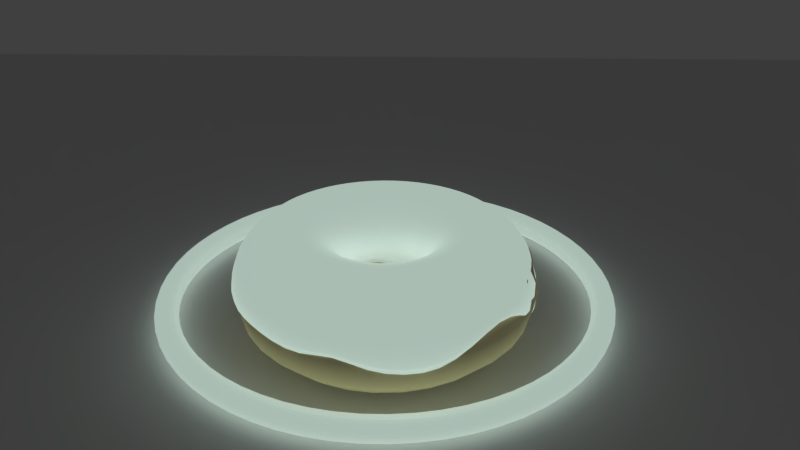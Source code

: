 # Source: donut1.glow.blend  (saved by Blender 2.78.0; exported with 4.5.12 LTS)
import bpy
from mathutils import Matrix  # noqa: F401  (used for matrix-valued properties, if any)

bpy.ops.wm.read_factory_settings(use_empty=True)
scene = bpy.context.scene
scene.name = 'Scene'

# ---- collections
col_collection_1 = bpy.data.collections.new('Collection 1'); scene.collection.children.link(col_collection_1)

# ---- materials (node trees are filled in below, after node groups)
mat_material_001 = bpy.data.materials.new('Material.001')
mat_material_001.alpha_threshold = 0.0
mat_material_001.roughness = 0.5
mat_material_002 = bpy.data.materials.new('Material.002')
mat_material_002.alpha_threshold = 0.0
mat_material_002.roughness = 0.5

# ---- material node trees
mat_material_001.use_nodes = True; mat_material_001.node_tree.nodes.clear()
_N = mat_material_001.node_tree.nodes; _L = mat_material_001.node_tree.links
n0 = _N.new('ShaderNodeBsdfDiffuse'); n0.name = 'Diffuse BSDF'; n0.location = (10, 300)
n0.inputs[0].default_value = (0.9902, 0.4851, 1.0, 1.0)
n1 = _N.new('ShaderNodeBsdfAnisotropic'); n1.name = 'Glossy BSDF'; n1.location = (12, 142)
n1.distribution = 'GGX'
n1.inputs[0].default_value = (0.8, 0.7761, 0.7761, 1.0)
n1.inputs[1].default_value = 0.551
n2 = _N.new('ShaderNodeEmission'); n2.name = 'Emission'; n2.location = (235, 455)
n2.inputs[0].default_value = (0.619, 0.8, 0.7069, 1.0)
n2.inputs[1].default_value = 4.4
n3 = _N.new('ShaderNodeOutputMaterial'); n3.name = 'Material Output'; n3.location = (515, 217)
n4 = _N.new('ShaderNodeMixShader'); n4.name = 'Mix Shader'; n4.location = (308, 284)
n4.inputs[0].default_value = 0.8641
_L.new(n1.outputs[0], n4.inputs[2])
_L.new(n4.outputs[0], n3.inputs[0])
_L.new(n2.outputs[0], n4.inputs[1])
n3.is_active_output = True
mat_material_002.use_nodes = True; mat_material_002.node_tree.nodes.clear()
_N = mat_material_002.node_tree.nodes; _L = mat_material_002.node_tree.links
n0 = _N.new('ShaderNodeOutputMaterial'); n0.name = 'Material Output'; n0.location = (300, 300)
n1 = _N.new('ShaderNodeBsdfDiffuse'); n1.name = 'Diffuse BSDF'; n1.location = (10, 300)
n1.inputs[0].default_value = (1.0, 0.8577, 0.5048, 1.0)
n1.inputs[1].default_value = 0.1506
_L.new(n1.outputs[0], n0.inputs[0])
n0.is_active_output = True

# ---- world
world_world = bpy.data.worlds.new('World'); scene.world = world_world
world_world.color = (0.05088, 0.05088, 0.05088)
world_world.use_sun_shadow = False
world_world.sun_shadow_jitter_overblur = 0.0
world_world.cycles.sampling_method = 'MANUAL'

# ---- cameras
cam_camera = bpy.data.cameras.new('Camera')
cam_camera.clip_end = 100.0
cam_camera.lens = 35.0
cam_camera.sensor_width = 32.0
cam_camera.sensor_height = 18.0
cam_camera.ortho_scale = 7.314
cam_camera.dof.focus_distance = 0.0

# ---- lights
light_lamp = bpy.data.lights.new('Lamp', 'POINT')
light_lamp.transmission_factor = 0.0
light_lamp.cutoff_distance = 30.0
light_lamp.energy = 100.0
light_lamp.shadow_buffer_clip_start = 1.001
light_lamp.shadow_soft_size = 0.1
light_lamp.shadow_maximum_resolution = 0.006
light_lamp.use_absolute_resolution = True

# ---- meshes
me_torus_003 = bpy.data.meshes.new('Torus.003')
me_torus_003.from_pydata([(2.133, 0.4186, 0.3306), (2.121, 0.4186, 0.3756), (2.088, 0.4186, 0.4085), (2.043, 0.4186, 0.4206), (1.998, 0.4186, 0.4085), (1.965, 0.4186, 0.3756), (1.953, 0.4186, 0.3306), (1.965, 0.4186, 0.2856), (1.998, 0.4186, 0.2527), (2.043, 0.4186, 0.2406), (2.088, 0.4186, 0.2527), (2.121, 0.4186, 0.2856), (2.077, 0.9508, 0.3306), (2.065, 0.9483, 0.3756), (2.033, 0.9415, 0.4085), (1.989, 0.9321, 0.4206), (1.945, 0.9228, 0.4085), (1.913, 0.9159, 0.3756), (1.901, 0.9134, 0.3306), (1.913, 0.9159, 0.2856), (1.945, 0.9228, 0.2527), (1.989, 0.9321, 0.2406), (2.033, 0.9415, 0.2527), (2.065, 0.9483, 0.2856), (1.912, 1.46, 0.3306), (1.901, 1.455, 0.3756), (1.87, 1.442, 0.4085), (1.829, 1.423, 0.4206), (1.788, 1.405, 0.4085), (1.758, 1.392, 0.3756), (1.747, 1.387, 0.3306), (1.758, 1.392, 0.2856), (1.788, 1.405, 0.2527), (1.829, 1.423, 0.2406), (1.87, 1.442, 0.2527), (1.901, 1.455, 0.2856), (1.644, 1.923, 0.3306), (1.634, 1.916, 0.3756), (1.608, 1.897, 0.4085), (1.571, 1.87, 0.4206), (1.535, 1.844, 0.4085), (1.508, 1.825, 0.3756), (1.498, 1.818, 0.3306), (1.508, 1.825, 0.2856), (1.535, 1.844, 0.2527), (1.571, 1.87, 0.2406), (1.608, 1.897, 0.2527), (1.634, 1.916, 0.2856), (1.286, 2.321, 0.3306), (1.278, 2.312, 0.3756), (1.256, 2.288, 0.4085), (1.226, 2.254, 0.4206), (1.196, 2.221, 0.4085), (1.173, 2.196, 0.3756), (1.165, 2.187, 0.3306), (1.173, 2.196, 0.2856), (1.196, 2.221, 0.2527), (1.226, 2.254, 0.2406), (1.256, 2.288, 0.2527), (1.278, 2.312, 0.2856), (0.8529, 2.636, 0.3306), (0.8468, 2.625, 0.3756), (0.8304, 2.597, 0.4085), (0.8079, 2.558, 0.4206), (0.7854, 2.519, 0.4085), (0.7689, 2.49, 0.3756), (0.7629, 2.48, 0.3306), (0.7689, 2.49, 0.2856), (0.7854, 2.519, 0.2527), (0.8079, 2.558, 0.2406), (0.8304, 2.597, 0.2527), (0.8468, 2.625, 0.2856), (0.3639, 2.853, 0.3306), (0.3602, 2.842, 0.3756), (0.35, 2.81, 0.4085), (0.3361, 2.768, 0.4206), (0.3222, 2.725, 0.4085), (0.312, 2.694, 0.3756), (0.3083, 2.682, 0.3306), (0.312, 2.694, 0.2856), (0.3222, 2.725, 0.2527), (0.3361, 2.768, 0.2406), (0.35, 2.81, 0.2527), (0.3602, 2.842, 0.2856), (-0.1595, 2.965, 0.3306), (-0.1608, 2.953, 0.3756), (-0.1643, 2.92, 0.4085), (-0.169, 2.875, 0.4206), (-0.1737, 2.83, 0.4085), (-0.1771, 2.798, 0.3756), (-0.1784, 2.786, 0.3306), (-0.1771, 2.798, 0.2856), (-0.1737, 2.83, 0.2527), (-0.169, 2.875, 0.2406), (-0.1643, 2.92, 0.2527), (-0.1608, 2.953, 0.2856), (-0.6947, 2.965, 0.3306), (-0.6935, 2.953, 0.3756), (-0.69, 2.92, 0.4085), (-0.6853, 2.875, 0.4206), (-0.6806, 2.83, 0.4085), (-0.6772, 2.798, 0.3756), (-0.6759, 2.786, 0.3306), (-0.6772, 2.798, 0.2856), (-0.6806, 2.83, 0.2527), (-0.6853, 2.875, 0.2406), (-0.69, 2.92, 0.2527), (-0.6935, 2.953, 0.2856), (-1.218, 2.853, 0.3306), (-1.214, 2.842, 0.3756), (-1.204, 2.81, 0.4085), (-1.19, 2.768, 0.4206), (-1.177, 2.725, 0.4085), (-1.166, 2.694, 0.3756), (-1.163, 2.682, 0.3306), (-1.166, 2.694, 0.2856), (-1.177, 2.725, 0.2527), (-1.19, 2.768, 0.2406), (-1.204, 2.81, 0.2527), (-1.214, 2.842, 0.2856), (-1.707, 2.636, 0.3306), (-1.701, 2.625, 0.3756), (-1.685, 2.597, 0.4085), (-1.662, 2.558, 0.4206), (-1.64, 2.519, 0.4085), (-1.623, 2.49, 0.3756), (-1.617, 2.48, 0.3306), (-1.623, 2.49, 0.2856), (-1.64, 2.519, 0.2527), (-1.662, 2.558, 0.2406), (-1.685, 2.597, 0.2527), (-1.701, 2.625, 0.2856), (-2.14, 2.321, 0.3306), (-2.132, 2.312, 0.3756), (-2.11, 2.288, 0.4085), (-2.08, 2.254, 0.4206), (-2.05, 2.221, 0.4085), (-2.028, 2.196, 0.3756), (-2.02, 2.187, 0.3306), (-2.028, 2.196, 0.2856), (-2.05, 2.221, 0.2527), (-2.08, 2.254, 0.2406), (-2.11, 2.288, 0.2527), (-2.132, 2.312, 0.2856), (-2.498, 1.923, 0.3306), (-2.488, 1.916, 0.3756), (-2.462, 1.897, 0.4085), (-2.425, 1.87, 0.4206), (-2.389, 1.844, 0.4085), (-2.362, 1.825, 0.3756), (-2.353, 1.818, 0.3306), (-2.362, 1.825, 0.2856), (-2.389, 1.844, 0.2527), (-2.425, 1.87, 0.2406), (-2.462, 1.897, 0.2527), (-2.488, 1.916, 0.2856), (-2.766, 1.46, 0.3306), (-2.755, 1.455, 0.3756), (-2.725, 1.442, 0.4085), (-2.684, 1.423, 0.4206), (-2.642, 1.405, 0.4085), (-2.612, 1.392, 0.3756), (-2.601, 1.387, 0.3306), (-2.612, 1.392, 0.2856), (-2.642, 1.405, 0.2527), (-2.684, 1.423, 0.2406), (-2.725, 1.442, 0.2527), (-2.755, 1.455, 0.2856), (-2.931, 0.9508, 0.3306), (-2.919, 0.9483, 0.3756), (-2.887, 0.9415, 0.4085), (-2.843, 0.9321, 0.4206), (-2.799, 0.9228, 0.4085), (-2.767, 0.9159, 0.3756), (-2.755, 0.9134, 0.3306), (-2.767, 0.9159, 0.2856), (-2.799, 0.9228, 0.2527), (-2.843, 0.9321, 0.2406), (-2.887, 0.9415, 0.2527), (-2.919, 0.9483, 0.2856), (-2.987, 0.4186, 0.3306), (-2.975, 0.4186, 0.3756), (-2.942, 0.4186, 0.4085), (-2.897, 0.4186, 0.4206), (-2.852, 0.4186, 0.4085), (-2.819, 0.4186, 0.3756), (-2.807, 0.4186, 0.3306), (-2.819, 0.4186, 0.2856), (-2.852, 0.4186, 0.2527), (-2.897, 0.4186, 0.2406), (-2.942, 0.4186, 0.2527), (-2.975, 0.4186, 0.2856), (-2.931, -0.1137, 0.3306), (-2.919, -0.1112, 0.3756), (-2.887, -0.1043, 0.4085), (-2.843, -0.09497, 0.4206), (-2.799, -0.08561, 0.4085), (-2.767, -0.07876, 0.3756), (-2.755, -0.07625, 0.3306), (-2.767, -0.07876, 0.2856), (-2.799, -0.08561, 0.2527), (-2.843, -0.09497, 0.2406), (-2.887, -0.1043, 0.2527), (-2.919, -0.1112, 0.2856), (-2.766, -0.6227, 0.3306), (-2.755, -0.6178, 0.3756), (-2.725, -0.6044, 0.4085), (-2.684, -0.5861, 0.4206), (-2.642, -0.5678, 0.4085), (-2.612, -0.5544, 0.3756), (-2.601, -0.5495, 0.3306), (-2.612, -0.5544, 0.2856), (-2.642, -0.5678, 0.2527), (-2.684, -0.5861, 0.2406), (-2.725, -0.6044, 0.2527), (-2.755, -0.6178, 0.2856), (-2.498, -1.086, 0.3306), (-2.488, -1.079, 0.3756), (-2.462, -1.06, 0.4085), (-2.425, -1.033, 0.4206), (-2.389, -1.007, 0.4085), (-2.362, -0.9874, 0.3756), (-2.353, -0.9804, 0.3306), (-2.362, -0.9874, 0.2856), (-2.389, -1.007, 0.2527), (-2.425, -1.033, 0.2406), (-2.462, -1.06, 0.2527), (-2.488, -1.079, 0.2856), (-2.14, -1.484, 0.3306), (-2.132, -1.475, 0.3756), (-2.11, -1.45, 0.4085), (-2.08, -1.417, 0.4206), (-2.05, -1.384, 0.4085), (-2.028, -1.359, 0.3756), (-2.02, -1.35, 0.3306), (-2.028, -1.359, 0.2856), (-2.05, -1.384, 0.2527), (-2.08, -1.417, 0.2406), (-2.11, -1.45, 0.2527), (-2.132, -1.475, 0.2856), (-1.707, -1.798, 0.3306), (-1.701, -1.788, 0.3756), (-1.685, -1.759, 0.4085), (-1.662, -1.721, 0.4206), (-1.64, -1.682, 0.4085), (-1.623, -1.653, 0.3756), (-1.617, -1.643, 0.3306), (-1.623, -1.653, 0.2856), (-1.64, -1.682, 0.2527), (-1.662, -1.721, 0.2406), (-1.685, -1.759, 0.2527), (-1.701, -1.788, 0.2856), (-1.218, -2.016, 0.3306), (-1.214, -2.005, 0.3756), (-1.204, -1.973, 0.4085), (-1.19, -1.931, 0.4206), (-1.177, -1.888, 0.4085), (-1.166, -1.856, 0.3756), (-1.163, -1.845, 0.3306), (-1.166, -1.856, 0.2856), (-1.177, -1.888, 0.2527), (-1.19, -1.931, 0.2406), (-1.204, -1.973, 0.2527), (-1.214, -2.005, 0.2856), (-0.6947, -2.127, 0.3306), (-0.6935, -2.115, 0.3756), (-0.69, -2.083, 0.4085), (-0.6853, -2.038, 0.4206), (-0.6806, -1.993, 0.4085), (-0.6772, -1.96, 0.3756), (-0.6759, -1.948, 0.3306), (-0.6772, -1.96, 0.2856), (-0.6806, -1.993, 0.2527), (-0.6853, -2.038, 0.2406), (-0.69, -2.083, 0.2527), (-0.6935, -2.115, 0.2856), (-0.1595, -2.127, 0.3306), (-0.1608, -2.115, 0.3756), (-0.1643, -2.083, 0.4085), (-0.169, -2.038, 0.4206), (-0.1737, -1.993, 0.4085), (-0.1771, -1.96, 0.3756), (-0.1784, -1.948, 0.3306), (-0.1771, -1.96, 0.2856), (-0.1737, -1.993, 0.2527), (-0.169, -2.038, 0.2406), (-0.1643, -2.083, 0.2527), (-0.1608, -2.115, 0.2856), (0.3639, -2.016, 0.3306), (0.3602, -2.005, 0.3756), (0.35, -1.973, 0.4085), (0.3361, -1.931, 0.4206), (0.3222, -1.888, 0.4085), (0.312, -1.856, 0.3756), (0.3083, -1.845, 0.3306), (0.312, -1.856, 0.2856), (0.3222, -1.888, 0.2527), (0.3361, -1.931, 0.2406), (0.35, -1.973, 0.2527), (0.3602, -2.005, 0.2856), (0.8529, -1.798, 0.3306), (0.8468, -1.788, 0.3756), (0.8304, -1.759, 0.4085), (0.8079, -1.721, 0.4206), (0.7854, -1.682, 0.4085), (0.7689, -1.653, 0.3756), (0.7629, -1.643, 0.3306), (0.7689, -1.653, 0.2856), (0.7854, -1.682, 0.2527), (0.8079, -1.721, 0.2406), (0.8304, -1.759, 0.2527), (0.8468, -1.788, 0.2856), (1.286, -1.484, 0.3306), (1.278, -1.475, 0.3756), (1.256, -1.45, 0.4085), (1.226, -1.417, 0.4206), (1.196, -1.384, 0.4085), (1.173, -1.359, 0.3756), (1.165, -1.35, 0.3306), (1.173, -1.359, 0.2856), (1.196, -1.384, 0.2527), (1.226, -1.417, 0.2406), (1.256, -1.45, 0.2527), (1.278, -1.475, 0.2856), (1.644, -1.086, 0.3306), (1.634, -1.079, 0.3756), (1.608, -1.06, 0.4085), (1.571, -1.033, 0.4206), (1.535, -1.007, 0.4085), (1.508, -0.9874, 0.3756), (1.498, -0.9804, 0.3306), (1.508, -0.9874, 0.2856), (1.535, -1.007, 0.2527), (1.571, -1.033, 0.2406), (1.608, -1.06, 0.2527), (1.634, -1.079, 0.2856), (1.912, -0.6227, 0.3306), (1.901, -0.6178, 0.3756), (1.87, -0.6044, 0.4085), (1.829, -0.5861, 0.4206), (1.788, -0.5678, 0.4085), (1.758, -0.5544, 0.3756), (1.747, -0.5495, 0.3306), (1.758, -0.5544, 0.2856), (1.788, -0.5678, 0.2527), (1.829, -0.5861, 0.2406), (1.87, -0.6044, 0.2527), (1.901, -0.6178, 0.2856), (2.077, -0.1137, 0.3306), (2.065, -0.1112, 0.3756), (2.033, -0.1043, 0.4085), (1.989, -0.09497, 0.4206), (1.945, -0.08561, 0.4085), (1.913, -0.07876, 0.3756), (1.901, -0.07625, 0.3306), (1.913, -0.07876, 0.2856), (1.945, -0.08561, 0.2527), (1.989, -0.09497, 0.2406), (2.033, -0.1043, 0.2527), (2.065, -0.1112, 0.2856), (1.619, -0.01502, 1.078), (1.558, -0.02214, 1.175), (1.338, -0.02214, 1.394), (1.038, -0.02214, 1.475), (0.7384, -0.02214, 1.394), (0.5187, -0.02214, 1.175), (0.4334, -0.01502, 0.7534), (1.584, 0.3136, 0.9637), (1.525, 0.2938, 1.175), (1.31, 0.2481, 1.394), (1.017, 0.1858, 1.475), (0.7231, 0.1234, 1.394), (0.5082, 0.07773, 1.175), (0.4248, 0.06713, 0.7534), (1.482, 0.6278, 0.7242), (1.427, 0.5959, 1.175), (1.226, 0.5066, 1.394), (0.9519, 0.3846, 1.475), (0.6778, 0.2626, 1.394), (0.4772, 0.1732, 1.175), (0.3993, 0.1457, 0.7534), (1.317, 0.9139, 0.7242), (1.268, 0.8711, 1.175), (1.09, 0.742, 1.394), (0.8474, 0.5656, 1.475), (0.6047, 0.3893, 1.394), (0.427, 0.2602, 1.175), (0.358, 0.2172, 0.7131), (1.096, 1.159, 0.6839), (1.055, 1.107, 1.175), (0.9082, 0.9439, 1.394), (0.7075, 0.721, 1.475), (0.5067, 0.4981, 1.394), (0.3598, 0.3349, 1.175), (0.3027, 0.2786, 0.7131), (0.8285, 1.354, 0.8536), (0.7982, 1.294, 1.175), (0.6884, 1.104, 1.394), (0.5384, 0.8439, 1.475), (0.3884, 0.5841, 1.394), (0.2785, 0.3939, 1.175), (0.2359, 0.3271, 0.7131), (0.5267, 1.488, 0.7382), (0.5079, 1.423, 1.175), (0.4401, 1.214, 1.394), (0.3474, 0.9289, 1.475), (0.2547, 0.6436, 1.394), (0.1868, 0.4347, 1.175), (0.1604, 0.3607, 0.8285), (0.2035, 1.557, 0.7785), (0.1972, 1.489, 1.175), (0.1742, 1.271, 1.394), (0.1429, 0.9724, 1.475), (0.1115, 0.674, 1.394), (0.08857, 0.4556, 1.175), (0.07965, 0.3779, 0.8688), (-0.1268, 1.557, 0.8464), (-0.1205, 1.489, 1.175), (-0.09753, 1.271, 1.394), (-0.06617, 0.9724, 1.475), (-0.03481, 0.674, 1.394), (-0.01186, 0.4556, 1.175), (-0.002943, 0.3779, 0.8285), (-0.45, 1.507, 0.8193), (-0.4312, 1.423, 1.175), (-0.3634, 1.214, 1.394), (-0.2707, 0.9289, 1.475), (-0.178, 0.6436, 1.394), (-0.1101, 0.4347, 1.175), (-0.08373, 0.3607, 0.781), (-0.7518, 1.373, 0.8193), (-0.7215, 1.294, 1.175), (-0.6116, 1.104, 1.394), (-0.4616, 0.8439, 1.475), (-0.3116, 0.5841, 1.394), (-0.2018, 0.3939, 1.175), (-0.1592, 0.3271, 0.781), (-1.019, 1.179, 0.8193), (-0.9785, 1.107, 1.175), (-0.8315, 0.9439, 1.394), (-0.6308, 0.721, 1.475), (-0.43, 0.4981, 1.394), (-0.2831, 0.3349, 1.175), (-0.226, 0.2786, 0.781), (-1.24, 0.9331, 0.8193), (-1.191, 0.8711, 1.175), (-1.013, 0.742, 1.394), (-0.7707, 0.5656, 1.475), (-0.528, 0.3893, 1.394), (-0.3503, 0.2602, 1.175), (-0.2813, 0.2172, 0.8285), (-1.405, 0.647, 0.809), (-1.35, 0.5959, 1.175), (-1.149, 0.5066, 1.394), (-0.8752, 0.3846, 1.475), (-0.6011, 0.2626, 1.394), (-0.4005, 0.1732, 1.175), (-0.3226, 0.1457, 0.8285), (-1.507, 0.3328, 0.7913), (-1.448, 0.2938, 1.175), (-1.233, 0.2481, 1.394), (-0.9398, 0.1858, 1.475), (-0.6463, 0.1234, 1.394), (-0.4315, 0.07773, 1.175), (-0.3481, 0.06713, 0.8285), (-1.542, -0.01502, 0.8437), (-1.481, -0.02214, 1.175), (-1.262, -0.02214, 1.394), (-0.9616, -0.02214, 1.475), (-0.6616, -0.02214, 1.394), (-0.442, -0.02214, 1.175), (-0.3567, -0.01502, 0.8285), (-1.507, -0.3436, 0.8901), (-1.448, -0.3381, 1.175), (-1.233, -0.2924, 1.394), (-0.9398, -0.2301, 1.475), (-0.6463, -0.1677, 1.394), (-0.4315, -0.122, 1.175), (-0.3481, -0.09716, 0.8285), (-1.405, -0.6578, 0.8502), (-1.35, -0.6402, 1.175), (-1.149, -0.5509, 1.394), (-0.8752, -0.4289, 1.475), (-0.6011, -0.3069, 1.394), (-0.4005, -0.2175, 1.175), (-0.3226, -0.1757, 0.8285), (-1.24, -0.9439, 0.8511), (-1.191, -0.9154, 1.175), (-1.013, -0.7863, 1.394), (-0.7707, -0.6099, 1.475), (-0.528, -0.4336, 1.394), (-0.3503, -0.3045, 1.175), (-0.2813, -0.2472, 0.8285), (-1.019, -1.189, 0.819), (-0.9785, -1.151, 1.175), (-0.8315, -0.9882, 1.394), (-0.6308, -0.7653, 1.475), (-0.43, -0.5423, 1.394), (-0.2831, -0.3791, 1.175), (-0.226, -0.3086, 0.781), (-0.7518, -1.384, 0.8489), (-0.7215, -1.338, 1.175), (-0.6116, -1.148, 1.394), (-0.4616, -0.8882, 1.475), (-0.3116, -0.6284, 1.394), (-0.2018, -0.4382, 1.175), (-0.1592, -0.3572, 0.781), (-0.45, -1.518, 0.8466), (-0.4312, -1.467, 1.175), (-0.3634, -1.259, 1.394), (-0.2707, -0.9732, 1.475), (-0.178, -0.6879, 1.394), (-0.1101, -0.479, 1.175), (-0.08373, -0.3908, 0.8213), (-0.1268, -1.587, 0.881), (-0.1205, -1.533, 1.175), (-0.09753, -1.315, 1.394), (-0.06617, -1.017, 1.475), (-0.03481, -0.7183, 1.394), (-0.01186, -0.4999, 1.175), (-0.002943, -0.4079, 0.8688), (0.2035, -1.587, 0.8495), (0.1972, -1.533, 1.237), (0.1742, -1.315, 1.394), (0.1429, -1.017, 1.475), (0.1115, -0.7183, 1.394), (0.08857, -0.4999, 1.175), (0.07965, -0.4079, 0.8688), (0.5267, -1.518, 0.8232), (0.5079, -1.467, 1.175), (0.4401, -1.259, 1.394), (0.3474, -0.9732, 1.475), (0.2547, -0.6879, 1.394), (0.1868, -0.479, 1.175), (0.1604, -0.3908, 0.8688), (0.8285, -1.384, 0.9291), (0.7982, -1.338, 1.175), (0.6884, -1.148, 1.394), (0.5384, -0.8882, 1.475), (0.3884, -0.6284, 1.394), (0.2785, -0.4382, 1.175), (0.2359, -0.3572, 0.7534), (1.096, -1.189, 0.772), (1.055, -1.151, 1.175), (0.9082, -0.9882, 1.394), (0.7075, -0.7653, 1.475), (0.5067, -0.5423, 1.394), (0.3598, -0.3791, 1.175), (0.3027, -0.3086, 0.7534), (1.317, -0.9439, 0.7242), (1.268, -0.9154, 1.175), (1.09, -0.7863, 1.394), (0.8474, -0.6099, 1.475), (0.6047, -0.4336, 1.394), (0.427, -0.3045, 1.175), (0.358, -0.2472, 0.7534), (1.482, -0.6578, 0.7242), (1.427, -0.6402, 1.175), (1.226, -0.5509, 1.394), (0.9519, -0.4289, 1.475), (0.6778, -0.3069, 1.394), (0.4772, -0.2175, 1.175), (0.3993, -0.1757, 0.7534), (1.584, -0.3436, 0.894), (1.525, -0.3381, 1.175), (1.31, -0.2924, 1.394), (1.017, -0.2301, 1.475), (0.7231, -0.1677, 1.394), (0.5082, -0.122, 1.175), (0.4248, -0.09716, 0.7534)], [], [(0, 12, 13, 1), (1, 13, 14, 2), (2, 14, 15, 3), (3, 15, 16, 4), (4, 16, 17, 5), (5, 17, 18, 6), (6, 18, 19, 7), (7, 19, 20, 8), (8, 20, 21, 9), (9, 21, 22, 10), (10, 22, 23, 11), (0, 11, 23, 12), (12, 24, 25, 13), (13, 25, 26, 14), (14, 26, 27, 15), (15, 27, 28, 16), (16, 28, 29, 17), (17, 29, 30, 18), (18, 30, 31, 19), (19, 31, 32, 20), (20, 32, 33, 21), (21, 33, 34, 22), (22, 34, 35, 23), (23, 35, 24, 12), (24, 36, 37, 25), (25, 37, 38, 26), (26, 38, 39, 27), (27, 39, 40, 28), (28, 40, 41, 29), (29, 41, 42, 30), (30, 42, 43, 31), (31, 43, 44, 32), (32, 44, 45, 33), (33, 45, 46, 34), (34, 46, 47, 35), (35, 47, 36, 24), (36, 48, 49, 37), (37, 49, 50, 38), (38, 50, 51, 39), (39, 51, 52, 40), (40, 52, 53, 41), (41, 53, 54, 42), (42, 54, 55, 43), (43, 55, 56, 44), (44, 56, 57, 45), (45, 57, 58, 46), (46, 58, 59, 47), (47, 59, 48, 36), (48, 60, 61, 49), (49, 61, 62, 50), (50, 62, 63, 51), (51, 63, 64, 52), (52, 64, 65, 53), (53, 65, 66, 54), (54, 66, 67, 55), (55, 67, 68, 56), (56, 68, 69, 57), (57, 69, 70, 58), (58, 70, 71, 59), (59, 71, 60, 48), (60, 72, 73, 61), (61, 73, 74, 62), (62, 74, 75, 63), (63, 75, 76, 64), (64, 76, 77, 65), (65, 77, 78, 66), (66, 78, 79, 67), (67, 79, 80, 68), (68, 80, 81, 69), (69, 81, 82, 70), (70, 82, 83, 71), (71, 83, 72, 60), (72, 84, 85, 73), (73, 85, 86, 74), (74, 86, 87, 75), (75, 87, 88, 76), (76, 88, 89, 77), (77, 89, 90, 78), (78, 90, 91, 79), (79, 91, 92, 80), (80, 92, 93, 81), (81, 93, 94, 82), (82, 94, 95, 83), (83, 95, 84, 72), (84, 96, 97, 85), (85, 97, 98, 86), (86, 98, 99, 87), (87, 99, 100, 88), (88, 100, 101, 89), (89, 101, 102, 90), (90, 102, 103, 91), (91, 103, 104, 92), (92, 104, 105, 93), (93, 105, 106, 94), (94, 106, 107, 95), (95, 107, 96, 84), (96, 108, 109, 97), (97, 109, 110, 98), (98, 110, 111, 99), (99, 111, 112, 100), (100, 112, 113, 101), (101, 113, 114, 102), (102, 114, 115, 103), (103, 115, 116, 104), (104, 116, 117, 105), (105, 117, 118, 106), (106, 118, 119, 107), (107, 119, 108, 96), (108, 120, 121, 109), (109, 121, 122, 110), (110, 122, 123, 111), (111, 123, 124, 112), (112, 124, 125, 113), (113, 125, 126, 114), (114, 126, 127, 115), (115, 127, 128, 116), (116, 128, 129, 117), (117, 129, 130, 118), (118, 130, 131, 119), (119, 131, 120, 108), (120, 132, 133, 121), (121, 133, 134, 122), (122, 134, 135, 123), (123, 135, 136, 124), (124, 136, 137, 125), (125, 137, 138, 126), (126, 138, 139, 127), (127, 139, 140, 128), (128, 140, 141, 129), (129, 141, 142, 130), (130, 142, 143, 131), (131, 143, 132, 120), (132, 144, 145, 133), (133, 145, 146, 134), (134, 146, 147, 135), (135, 147, 148, 136), (136, 148, 149, 137), (137, 149, 150, 138), (138, 150, 151, 139), (139, 151, 152, 140), (140, 152, 153, 141), (141, 153, 154, 142), (142, 154, 155, 143), (143, 155, 144, 132), (144, 156, 157, 145), (145, 157, 158, 146), (146, 158, 159, 147), (147, 159, 160, 148), (148, 160, 161, 149), (149, 161, 162, 150), (150, 162, 163, 151), (151, 163, 164, 152), (152, 164, 165, 153), (153, 165, 166, 154), (154, 166, 167, 155), (155, 167, 156, 144), (156, 168, 169, 157), (157, 169, 170, 158), (158, 170, 171, 159), (159, 171, 172, 160), (160, 172, 173, 161), (161, 173, 174, 162), (162, 174, 175, 163), (163, 175, 176, 164), (164, 176, 177, 165), (165, 177, 178, 166), (166, 178, 179, 167), (167, 179, 168, 156), (168, 180, 181, 169), (169, 181, 182, 170), (170, 182, 183, 171), (171, 183, 184, 172), (172, 184, 185, 173), (173, 185, 186, 174), (174, 186, 187, 175), (175, 187, 188, 176), (176, 188, 189, 177), (177, 189, 190, 178), (178, 190, 191, 179), (179, 191, 180, 168), (180, 192, 193, 181), (181, 193, 194, 182), (182, 194, 195, 183), (183, 195, 196, 184), (184, 196, 197, 185), (185, 197, 198, 186), (186, 198, 199, 187), (187, 199, 200, 188), (188, 200, 201, 189), (189, 201, 202, 190), (190, 202, 203, 191), (191, 203, 192, 180), (192, 204, 205, 193), (193, 205, 206, 194), (194, 206, 207, 195), (195, 207, 208, 196), (196, 208, 209, 197), (197, 209, 210, 198), (198, 210, 211, 199), (199, 211, 212, 200), (200, 212, 213, 201), (201, 213, 214, 202), (202, 214, 215, 203), (203, 215, 204, 192), (204, 216, 217, 205), (205, 217, 218, 206), (206, 218, 219, 207), (207, 219, 220, 208), (208, 220, 221, 209), (209, 221, 222, 210), (210, 222, 223, 211), (211, 223, 224, 212), (212, 224, 225, 213), (213, 225, 226, 214), (214, 226, 227, 215), (215, 227, 216, 204), (216, 228, 229, 217), (217, 229, 230, 218), (218, 230, 231, 219), (219, 231, 232, 220), (220, 232, 233, 221), (221, 233, 234, 222), (222, 234, 235, 223), (223, 235, 236, 224), (224, 236, 237, 225), (225, 237, 238, 226), (226, 238, 239, 227), (227, 239, 228, 216), (228, 240, 241, 229), (229, 241, 242, 230), (230, 242, 243, 231), (231, 243, 244, 232), (232, 244, 245, 233), (233, 245, 246, 234), (234, 246, 247, 235), (235, 247, 248, 236), (236, 248, 249, 237), (237, 249, 250, 238), (238, 250, 251, 239), (239, 251, 240, 228), (240, 252, 253, 241), (241, 253, 254, 242), (242, 254, 255, 243), (243, 255, 256, 244), (244, 256, 257, 245), (245, 257, 258, 246), (246, 258, 259, 247), (247, 259, 260, 248), (248, 260, 261, 249), (249, 261, 262, 250), (250, 262, 263, 251), (251, 263, 252, 240), (252, 264, 265, 253), (253, 265, 266, 254), (254, 266, 267, 255), (255, 267, 268, 256), (256, 268, 269, 257), (257, 269, 270, 258), (258, 270, 271, 259), (259, 271, 272, 260), (260, 272, 273, 261), (261, 273, 274, 262), (262, 274, 275, 263), (263, 275, 264, 252), (264, 276, 277, 265), (265, 277, 278, 266), (266, 278, 279, 267), (267, 279, 280, 268), (268, 280, 281, 269), (269, 281, 282, 270), (270, 282, 283, 271), (271, 283, 284, 272), (272, 284, 285, 273), (273, 285, 286, 274), (274, 286, 287, 275), (275, 287, 276, 264), (276, 288, 289, 277), (277, 289, 290, 278), (278, 290, 291, 279), (279, 291, 292, 280), (280, 292, 293, 281), (281, 293, 294, 282), (282, 294, 295, 283), (283, 295, 296, 284), (284, 296, 297, 285), (285, 297, 298, 286), (286, 298, 299, 287), (287, 299, 288, 276), (288, 300, 301, 289), (289, 301, 302, 290), (290, 302, 303, 291), (291, 303, 304, 292), (292, 304, 305, 293), (293, 305, 306, 294), (294, 306, 307, 295), (295, 307, 308, 296), (296, 308, 309, 297), (297, 309, 310, 298), (298, 310, 311, 299), (299, 311, 300, 288), (300, 312, 313, 301), (301, 313, 314, 302), (302, 314, 315, 303), (303, 315, 316, 304), (304, 316, 317, 305), (305, 317, 318, 306), (306, 318, 319, 307), (307, 319, 320, 308), (308, 320, 321, 309), (309, 321, 322, 310), (310, 322, 323, 311), (311, 323, 312, 300), (312, 324, 325, 313), (313, 325, 326, 314), (314, 326, 327, 315), (315, 327, 328, 316), (316, 328, 329, 317), (317, 329, 330, 318), (318, 330, 331, 319), (319, 331, 332, 320), (320, 332, 333, 321), (321, 333, 334, 322), (322, 334, 335, 323), (323, 335, 324, 312), (324, 336, 337, 325), (325, 337, 338, 326), (326, 338, 339, 327), (327, 339, 340, 328), (328, 340, 341, 329), (329, 341, 342, 330), (330, 342, 343, 331), (331, 343, 344, 332), (332, 344, 345, 333), (333, 345, 346, 334), (334, 346, 347, 335), (335, 347, 336, 324), (336, 348, 349, 337), (337, 349, 350, 338), (338, 350, 351, 339), (339, 351, 352, 340), (340, 352, 353, 341), (341, 353, 354, 342), (342, 354, 355, 343), (343, 355, 356, 344), (344, 356, 357, 345), (345, 357, 358, 346), (346, 358, 359, 347), (347, 359, 348, 336), (348, 0, 1, 349), (349, 1, 2, 350), (350, 2, 3, 351), (351, 3, 4, 352), (352, 4, 5, 353), (353, 5, 6, 354), (354, 6, 7, 355), (355, 7, 8, 356), (356, 8, 9, 357), (357, 9, 10, 358), (358, 10, 11, 359), (359, 11, 0, 348), (360, 367, 368, 361), (361, 368, 369, 362), (362, 369, 370, 363), (363, 370, 371, 364), (364, 371, 372, 365), (365, 372, 373, 366), (367, 374, 375, 368), (368, 375, 376, 369), (369, 376, 377, 370), (370, 377, 378, 371), (371, 378, 379, 372), (372, 379, 380, 373), (374, 381, 382, 375), (375, 382, 383, 376), (376, 383, 384, 377), (377, 384, 385, 378), (378, 385, 386, 379), (379, 386, 387, 380), (381, 388, 389, 382), (382, 389, 390, 383), (383, 390, 391, 384), (384, 391, 392, 385), (385, 392, 393, 386), (386, 393, 394, 387), (388, 395, 396, 389), (389, 396, 397, 390), (390, 397, 398, 391), (391, 398, 399, 392), (392, 399, 400, 393), (393, 400, 401, 394), (395, 402, 403, 396), (396, 403, 404, 397), (397, 404, 405, 398), (398, 405, 406, 399), (399, 406, 407, 400), (400, 407, 408, 401), (402, 409, 410, 403), (403, 410, 411, 404), (404, 411, 412, 405), (405, 412, 413, 406), (406, 413, 414, 407), (407, 414, 415, 408), (409, 416, 417, 410), (410, 417, 418, 411), (411, 418, 419, 412), (412, 419, 420, 413), (413, 420, 421, 414), (414, 421, 422, 415), (416, 423, 424, 417), (417, 424, 425, 418), (418, 425, 426, 419), (419, 426, 427, 420), (420, 427, 428, 421), (421, 428, 429, 422), (423, 430, 431, 424), (424, 431, 432, 425), (425, 432, 433, 426), (426, 433, 434, 427), (427, 434, 435, 428), (428, 435, 436, 429), (430, 437, 438, 431), (431, 438, 439, 432), (432, 439, 440, 433), (433, 440, 441, 434), (434, 441, 442, 435), (435, 442, 443, 436), (437, 444, 445, 438), (438, 445, 446, 439), (439, 446, 447, 440), (440, 447, 448, 441), (441, 448, 449, 442), (442, 449, 450, 443), (444, 451, 452, 445), (445, 452, 453, 446), (446, 453, 454, 447), (447, 454, 455, 448), (448, 455, 456, 449), (449, 456, 457, 450), (451, 458, 459, 452), (452, 459, 460, 453), (453, 460, 461, 454), (454, 461, 462, 455), (455, 462, 463, 456), (456, 463, 464, 457), (458, 465, 466, 459), (459, 466, 467, 460), (460, 467, 468, 461), (461, 468, 469, 462), (462, 469, 470, 463), (463, 470, 471, 464), (465, 472, 473, 466), (466, 473, 474, 467), (467, 474, 475, 468), (468, 475, 476, 469), (469, 476, 477, 470), (470, 477, 478, 471), (472, 479, 480, 473), (473, 480, 481, 474), (474, 481, 482, 475), (475, 482, 483, 476), (476, 483, 484, 477), (477, 484, 485, 478), (479, 486, 487, 480), (480, 487, 488, 481), (481, 488, 489, 482), (482, 489, 490, 483), (483, 490, 491, 484), (484, 491, 492, 485), (486, 493, 494, 487), (487, 494, 495, 488), (488, 495, 496, 489), (489, 496, 497, 490), (490, 497, 498, 491), (491, 498, 499, 492), (493, 500, 501, 494), (494, 501, 502, 495), (495, 502, 503, 496), (496, 503, 504, 497), (497, 504, 505, 498), (498, 505, 506, 499), (500, 507, 508, 501), (501, 508, 509, 502), (502, 509, 510, 503), (503, 510, 511, 504), (504, 511, 512, 505), (505, 512, 513, 506), (507, 514, 515, 508), (508, 515, 516, 509), (509, 516, 517, 510), (510, 517, 518, 511), (511, 518, 519, 512), (512, 519, 520, 513), (514, 521, 522, 515), (515, 522, 523, 516), (516, 523, 524, 517), (517, 524, 525, 518), (518, 525, 526, 519), (519, 526, 527, 520), (521, 528, 529, 522), (522, 529, 530, 523), (523, 530, 531, 524), (524, 531, 532, 525), (525, 532, 533, 526), (526, 533, 534, 527), (528, 535, 536, 529), (529, 536, 537, 530), (530, 537, 538, 531), (531, 538, 539, 532), (532, 539, 540, 533), (533, 540, 541, 534), (535, 542, 543, 536), (536, 543, 544, 537), (537, 544, 545, 538), (538, 545, 546, 539), (539, 546, 547, 540), (540, 547, 548, 541), (542, 549, 550, 543), (543, 550, 551, 544), (544, 551, 552, 545), (545, 552, 553, 546), (546, 553, 554, 547), (547, 554, 555, 548), (549, 556, 557, 550), (550, 557, 558, 551), (551, 558, 559, 552), (552, 559, 560, 553), (553, 560, 561, 554), (554, 561, 562, 555), (556, 563, 564, 557), (557, 564, 565, 558), (558, 565, 566, 559), (559, 566, 567, 560), (560, 567, 568, 561), (561, 568, 569, 562), (563, 360, 361, 564), (564, 361, 362, 565), (565, 362, 363, 566), (566, 363, 364, 567), (567, 364, 365, 568), (568, 365, 366, 569)])
me_torus_003.polygons.foreach_set('use_smooth', [0, 0, 0, 0, 0, 0, 0, 0, 0, 0, 0, 0, 0, 0, 0, 0, 0, 0, 0, 0, 0, 0, 0, 0, 0, 0, 0, 0, 0, 0, 0, 0, 0, 0, 0, 0, 0, 0, 0, 0, 0, 0, 0, 0, 0, 0, 0, 0, 0, 0, 0, 0, 0, 0, 0, 0, 0, 0, 0, 0, 0, 0, 0, 0, 0, 0, 0, 0, 0, 0, 0, 0, 0, 0, 0, 0, 0, 0, 0, 0, 0, 0, 0, 0, 0, 0, 0, 0, 0, 0, 0, 0, 0, 0, 0, 0, 0, 0, 0, 0, 0, 0, 0, 0, 0, 0, 0, 0, 0, 0, 0, 0, 0, 0, 0, 0, 0, 0, 0, 0, 0, 0, 0, 0, 0, 0, 0, 0, 0, 0, 0, 0, 0, 0, 0, 0, 0, 0, 0, 0, 0, 0, 0, 0, 0, 0, 0, 0, 0, 0, 0, 0, 0, 0, 0, 0, 0, 0, 0, 0, 0, 0, 0, 0, 0, 0, 0, 0, 0, 0, 0, 0, 0, 0, 0, 0, 0, 0, 0, 0, 0, 0, 0, 0, 0, 0, 0, 0, 0, 0, 0, 0, 0, 0, 0, 0, 0, 0, 0, 0, 0, 0, 0, 0, 0, 0, 0, 0, 0, 0, 0, 0, 0, 0, 0, 0, 0, 0, 0, 0, 0, 0, 0, 0, 0, 0, 0, 0, 0, 0, 0, 0, 0, 0, 0, 0, 0, 0, 0, 0, 0, 0, 0, 0, 0, 0, 0, 0, 0, 0, 0, 0, 0, 0, 0, 0, 0, 0, 0, 0, 0, 0, 0, 0, 0, 0, 0, 0, 0, 0, 0, 0, 0, 0, 0, 0, 0, 0, 0, 0, 0, 0, 0, 0, 0, 0, 0, 0, 0, 0, 0, 0, 0, 0, 0, 0, 0, 0, 0, 0, 0, 0, 0, 0, 0, 0, 0, 0, 0, 0, 0, 0, 0, 0, 0, 0, 0, 0, 0, 0, 0, 0, 0, 0, 0, 0, 0, 0, 0, 0, 0, 0, 0, 0, 0, 0, 0, 0, 0, 0, 0, 0, 0, 0, 0, 0, 0, 0, 0, 0, 0, 0, 0, 0, 0, 0, 0, 0, 0, 0, 1, 1, 1, 1, 1, 1, 1, 1, 1, 1, 1, 1, 1, 1, 1, 1, 1, 1, 1, 1, 1, 1, 1, 1, 1, 1, 1, 1, 1, 1, 1, 1, 1, 1, 1, 1, 1, 1, 1, 1, 1, 1, 1, 1, 1, 1, 1, 1, 1, 1, 1, 1, 1, 1, 1, 1, 1, 1, 1, 1, 1, 1, 1, 1, 1, 1, 1, 1, 1, 1, 1, 1, 1, 1, 1, 1, 1, 1, 1, 1, 1, 1, 1, 1, 1, 1, 1, 1, 1, 1, 1, 1, 1, 1, 1, 1, 1, 1, 1, 1, 1, 1, 1, 1, 1, 1, 1, 1, 1, 1, 1, 1, 1, 1, 1, 1, 1, 1, 1, 1, 1, 1, 1, 1, 1, 1, 1, 1, 1, 1, 1, 1, 1, 1, 1, 1, 1, 1, 1, 1, 1, 1, 1, 1, 1, 1, 1, 1, 1, 1, 1, 1, 1, 1, 1, 1, 1, 1, 1, 1, 1, 1, 1, 1, 1, 1, 1, 1, 1, 1, 1, 1, 1, 1, 1, 1, 1, 1, 1, 1])
me_torus_003.materials.append(mat_material_001)
me_torus_003.use_remesh_preserve_volume = False
me_torus_003.use_remesh_preserve_attributes = False
me_torus_003.use_mirror_vertex_groups = False
me_torus_003.update()
me_plane_001 = bpy.data.meshes.new('Plane.001')
me_plane_001.from_pydata([(-1.0, -1.0, 0.0), (1.0, -1.0, 0.0), (-1.0, 1.0, 0.0), (1.0, 1.0, 0.0)], [], [(0, 1, 3, 2)])
me_plane_001.polygons.foreach_set('use_smooth', [True] * 1)
me_plane_001.use_remesh_preserve_volume = False
me_plane_001.use_remesh_preserve_attributes = False
me_plane_001.use_mirror_vertex_groups = False
me_plane_001.update()
me_torus = bpy.data.meshes.new('Torus')
me_torus.from_pydata([(1.6, 0.0, 0.0), (1.52, 0.0, 0.3), (1.3, 0.0, 0.5196), (1.0, 0.0, 0.6), (0.7, 0.0, 0.5196), (0.4804, 0.0, 0.3), (0.4, 0.0, 7.348e-17), (0.4804, 0.0, -0.3), (0.7, 0.0, -0.5196), (1.0, 0.0, -0.6), (1.3, 0.0, -0.5196), (1.52, 0.0, -0.3), (1.565, 0.3327, 0.0), (1.486, 0.3159, 0.3), (1.272, 0.2703, 0.5196), (0.9781, 0.2079, 0.6), (0.6847, 0.1455, 0.5196), (0.4699, 0.09988, 0.3), (0.3913, 0.08316, 7.348e-17), (0.4699, 0.09988, -0.3), (0.6847, 0.1455, -0.5196), (0.9781, 0.2079, -0.6), (1.272, 0.2703, -0.5196), (1.486, 0.3159, -0.3), (1.462, 0.6508, 0.0), (1.388, 0.6181, 0.3), (1.188, 0.5288, 0.5196), (0.9135, 0.4067, 0.6), (0.6395, 0.2847, 0.5196), (0.4389, 0.1954, 0.3), (0.3654, 0.1627, 7.348e-17), (0.4389, 0.1954, -0.3), (0.6395, 0.2847, -0.5196), (0.9135, 0.4067, -0.6), (1.188, 0.5288, -0.5196), (1.388, 0.6181, -0.3), (1.294, 0.9405, 0.0), (1.229, 0.8932, 0.3), (1.052, 0.7641, 0.5196), (0.809, 0.5878, 0.6), (0.5663, 0.4114, 0.5196), (0.3886, 0.2824, 0.3), (0.3236, 0.2351, 7.348e-17), (0.3886, 0.2824, -0.3), (0.5663, 0.4114, -0.5196), (0.809, 0.5878, -0.6), (1.052, 0.7641, -0.5196), (1.229, 0.8932, -0.3), (1.071, 1.189, 0.0), (1.017, 1.129, 0.3), (0.8699, 0.9661, 0.5196), (0.6691, 0.7431, 0.6), (0.4684, 0.5202, 0.5196), (0.3214, 0.357, 0.3), (0.2677, 0.2973, 7.348e-17), (0.3214, 0.357, -0.3), (0.4684, 0.5202, -0.5196), (0.6691, 0.7431, -0.6), (0.8699, 0.9661, -0.5196), (1.017, 1.129, -0.3), (0.8, 1.386, 0.0), (0.7598, 1.316, 0.3), (0.65, 1.126, 0.5196), (0.5, 0.866, 0.6), (0.35, 0.6062, 0.5196), (0.2402, 0.416, 0.3), (0.2, 0.3464, 7.348e-17), (0.2402, 0.416, -0.3), (0.35, 0.6062, -0.5196), (0.5, 0.866, -0.6), (0.65, 1.126, -0.5196), (0.7598, 1.316, -0.3), (0.4944, 1.522, 0.0), (0.4696, 1.445, 0.3), (0.4017, 1.236, 0.5196), (0.309, 0.9511, 0.6), (0.2163, 0.6657, 0.5196), (0.1484, 0.4569, 0.3), (0.1236, 0.3804, 7.348e-17), (0.1484, 0.4569, -0.3), (0.2163, 0.6657, -0.5196), (0.309, 0.9511, -0.6), (0.4017, 1.236, -0.5196), (0.4696, 1.445, -0.3), (0.1672, 1.591, 0.0), (0.1588, 1.511, 0.3), (0.1359, 1.293, 0.5196), (0.1045, 0.9945, 0.6), (0.07317, 0.6962, 0.5196), (0.05021, 0.4778, 0.3), (0.04181, 0.3978, 7.348e-17), (0.05021, 0.4778, -0.3), (0.07317, 0.6962, -0.5196), (0.1045, 0.9945, -0.6), (0.1359, 1.293, -0.5196), (0.1588, 1.511, -0.3), (-0.1672, 1.591, 0.0), (-0.1588, 1.511, 0.3), (-0.1359, 1.293, 0.5196), (-0.1045, 0.9945, 0.6), (-0.07317, 0.6962, 0.5196), (-0.05021, 0.4778, 0.3), (-0.04181, 0.3978, 7.348e-17), (-0.05021, 0.4778, -0.3), (-0.07317, 0.6962, -0.5196), (-0.1045, 0.9945, -0.6), (-0.1359, 1.293, -0.5196), (-0.1588, 1.511, -0.3), (-0.4944, 1.522, 0.0), (-0.4696, 1.445, 0.3), (-0.4017, 1.236, 0.5196), (-0.309, 0.9511, 0.6), (-0.2163, 0.6657, 0.5196), (-0.1484, 0.4569, 0.3), (-0.1236, 0.3804, 7.348e-17), (-0.1484, 0.4569, -0.3), (-0.2163, 0.6657, -0.5196), (-0.309, 0.9511, -0.6), (-0.4017, 1.236, -0.5196), (-0.4696, 1.445, -0.3), (-0.8, 1.386, 0.0), (-0.7598, 1.316, 0.3), (-0.65, 1.126, 0.5196), (-0.5, 0.866, 0.6), (-0.35, 0.6062, 0.5196), (-0.2402, 0.416, 0.3), (-0.2, 0.3464, 7.348e-17), (-0.2402, 0.416, -0.3), (-0.35, 0.6062, -0.5196), (-0.5, 0.866, -0.6), (-0.65, 1.126, -0.5196), (-0.7598, 1.316, -0.3), (-1.071, 1.189, 0.0), (-1.017, 1.129, 0.3), (-0.8699, 0.9661, 0.5196), (-0.6691, 0.7431, 0.6), (-0.4684, 0.5202, 0.5196), (-0.3214, 0.357, 0.3), (-0.2677, 0.2973, 7.348e-17), (-0.3214, 0.357, -0.3), (-0.4684, 0.5202, -0.5196), (-0.6691, 0.7431, -0.6), (-0.8699, 0.9661, -0.5196), (-1.017, 1.129, -0.3), (-1.294, 0.9405, 0.0), (-1.229, 0.8932, 0.3), (-1.052, 0.7641, 0.5196), (-0.809, 0.5878, 0.6), (-0.5663, 0.4114, 0.5196), (-0.3886, 0.2824, 0.3), (-0.3236, 0.2351, 7.348e-17), (-0.3886, 0.2824, -0.3), (-0.5663, 0.4114, -0.5196), (-0.809, 0.5878, -0.6), (-1.052, 0.7641, -0.5196), (-1.229, 0.8932, -0.3), (-1.462, 0.6508, 0.0), (-1.388, 0.6181, 0.3), (-1.188, 0.5288, 0.5196), (-0.9135, 0.4067, 0.6), (-0.6395, 0.2847, 0.5196), (-0.4389, 0.1954, 0.3), (-0.3654, 0.1627, 7.348e-17), (-0.4389, 0.1954, -0.3), (-0.6395, 0.2847, -0.5196), (-0.9135, 0.4067, -0.6), (-1.188, 0.5288, -0.5196), (-1.388, 0.6181, -0.3), (-1.565, 0.3327, 0.0), (-1.486, 0.3159, 0.3), (-1.272, 0.2703, 0.5196), (-0.9781, 0.2079, 0.6), (-0.6847, 0.1455, 0.5196), (-0.4699, 0.09988, 0.3), (-0.3913, 0.08316, 7.348e-17), (-0.4699, 0.09988, -0.3), (-0.6847, 0.1455, -0.5196), (-0.9781, 0.2079, -0.6), (-1.272, 0.2703, -0.5196), (-1.486, 0.3159, -0.3), (-1.6, 1.399e-07, 0.0), (-1.52, 1.328e-07, 0.3), (-1.3, 1.136e-07, 0.5196), (-1.0, 8.742e-08, 0.6), (-0.7, 6.12e-08, 0.5196), (-0.4804, 4.2e-08, 0.3), (-0.4, 3.497e-08, 7.348e-17), (-0.4804, 4.2e-08, -0.3), (-0.7, 6.12e-08, -0.5196), (-1.0, 8.742e-08, -0.6), (-1.3, 1.136e-07, -0.5196), (-1.52, 1.328e-07, -0.3), (-1.565, -0.3327, 0.0), (-1.486, -0.3159, 0.3), (-1.272, -0.2703, 0.5196), (-0.9781, -0.2079, 0.6), (-0.6847, -0.1455, 0.5196), (-0.4699, -0.09988, 0.3), (-0.3913, -0.08316, 7.348e-17), (-0.4699, -0.09988, -0.3), (-0.6847, -0.1455, -0.5196), (-0.9781, -0.2079, -0.6), (-1.272, -0.2703, -0.5196), (-1.486, -0.3159, -0.3), (-1.462, -0.6508, 0.0), (-1.388, -0.6181, 0.3), (-1.188, -0.5288, 0.5196), (-0.9135, -0.4067, 0.6), (-0.6395, -0.2847, 0.5196), (-0.4389, -0.1954, 0.3), (-0.3654, -0.1627, 7.348e-17), (-0.4389, -0.1954, -0.3), (-0.6395, -0.2847, -0.5196), (-0.9135, -0.4067, -0.6), (-1.188, -0.5288, -0.5196), (-1.388, -0.6181, -0.3), (-1.294, -0.9405, 0.0), (-1.229, -0.8932, 0.3), (-1.052, -0.7641, 0.5196), (-0.809, -0.5878, 0.6), (-0.5663, -0.4114, 0.5196), (-0.3886, -0.2824, 0.3), (-0.3236, -0.2351, 7.348e-17), (-0.3886, -0.2824, -0.3), (-0.5663, -0.4114, -0.5196), (-0.809, -0.5878, -0.6), (-1.052, -0.7641, -0.5196), (-1.229, -0.8932, -0.3), (-1.071, -1.189, 0.0), (-1.017, -1.129, 0.3), (-0.8699, -0.9661, 0.5196), (-0.6691, -0.7431, 0.6), (-0.4684, -0.5202, 0.5196), (-0.3214, -0.357, 0.3), (-0.2677, -0.2973, 7.348e-17), (-0.3214, -0.357, -0.3), (-0.4684, -0.5202, -0.5196), (-0.6691, -0.7431, -0.6), (-0.8699, -0.9661, -0.5196), (-1.017, -1.129, -0.3), (-0.8, -1.386, 0.0), (-0.7598, -1.316, 0.3), (-0.65, -1.126, 0.5196), (-0.5, -0.866, 0.6), (-0.35, -0.6062, 0.5196), (-0.2402, -0.416, 0.3), (-0.2, -0.3464, 7.348e-17), (-0.2402, -0.416, -0.3), (-0.35, -0.6062, -0.5196), (-0.5, -0.866, -0.6), (-0.65, -1.126, -0.5196), (-0.7598, -1.316, -0.3), (-0.4944, -1.522, 0.0), (-0.4696, -1.445, 0.3), (-0.4017, -1.236, 0.5196), (-0.309, -0.9511, 0.6), (-0.2163, -0.6657, 0.5196), (-0.1484, -0.4569, 0.3), (-0.1236, -0.3804, 7.348e-17), (-0.1484, -0.4569, -0.3), (-0.2163, -0.6657, -0.5196), (-0.309, -0.9511, -0.6), (-0.4017, -1.236, -0.5196), (-0.4696, -1.445, -0.3), (-0.1672, -1.591, 0.0), (-0.1588, -1.511, 0.3), (-0.1359, -1.293, 0.5196), (-0.1045, -0.9945, 0.6), (-0.07317, -0.6962, 0.5196), (-0.05021, -0.4778, 0.3), (-0.04181, -0.3978, 7.348e-17), (-0.05021, -0.4778, -0.3), (-0.07317, -0.6962, -0.5196), (-0.1045, -0.9945, -0.6), (-0.1359, -1.293, -0.5196), (-0.1588, -1.511, -0.3), (0.1672, -1.591, 0.0), (0.1588, -1.511, 0.3), (0.1359, -1.293, 0.5196), (0.1045, -0.9945, 0.6), (0.07317, -0.6962, 0.5196), (0.05021, -0.4778, 0.3), (0.04181, -0.3978, 7.348e-17), (0.05021, -0.4778, -0.3), (0.07317, -0.6962, -0.5196), (0.1045, -0.9945, -0.6), (0.1359, -1.293, -0.5196), (0.1588, -1.511, -0.3), (0.4944, -1.522, 0.0), (0.4696, -1.445, 0.3), (0.4017, -1.236, 0.5196), (0.309, -0.9511, 0.6), (0.2163, -0.6657, 0.5196), (0.1484, -0.4569, 0.3), (0.1236, -0.3804, 7.348e-17), (0.1484, -0.4569, -0.3), (0.2163, -0.6657, -0.5196), (0.309, -0.9511, -0.6), (0.4017, -1.236, -0.5196), (0.4696, -1.445, -0.3), (0.8, -1.386, 0.0), (0.7598, -1.316, 0.3), (0.65, -1.126, 0.5196), (0.5, -0.866, 0.6), (0.35, -0.6062, 0.5196), (0.2402, -0.416, 0.3), (0.2, -0.3464, 7.348e-17), (0.2402, -0.416, -0.3), (0.35, -0.6062, -0.5196), (0.5, -0.866, -0.6), (0.65, -1.126, -0.5196), (0.7598, -1.316, -0.3), (1.071, -1.189, 0.0), (1.017, -1.129, 0.3), (0.8699, -0.9661, 0.5196), (0.6691, -0.7431, 0.6), (0.4684, -0.5202, 0.5196), (0.3214, -0.357, 0.3), (0.2677, -0.2973, 7.348e-17), (0.3214, -0.357, -0.3), (0.4684, -0.5202, -0.5196), (0.6691, -0.7431, -0.6), (0.8699, -0.9661, -0.5196), (1.017, -1.129, -0.3), (1.294, -0.9405, 0.0), (1.229, -0.8932, 0.3), (1.052, -0.7641, 0.5196), (0.809, -0.5878, 0.6), (0.5663, -0.4114, 0.5196), (0.3886, -0.2824, 0.3), (0.3236, -0.2351, 7.348e-17), (0.3886, -0.2824, -0.3), (0.5663, -0.4114, -0.5196), (0.809, -0.5878, -0.6), (1.052, -0.7641, -0.5196), (1.229, -0.8932, -0.3), (1.462, -0.6508, 0.0), (1.388, -0.6181, 0.3), (1.188, -0.5288, 0.5196), (0.9135, -0.4067, 0.6), (0.6395, -0.2847, 0.5196), (0.4389, -0.1954, 0.3), (0.3654, -0.1627, 7.348e-17), (0.4389, -0.1954, -0.3), (0.6395, -0.2847, -0.5196), (0.9135, -0.4067, -0.6), (1.188, -0.5288, -0.5196), (1.388, -0.6181, -0.3), (1.565, -0.3327, 0.0), (1.486, -0.3159, 0.3), (1.272, -0.2703, 0.5196), (0.9781, -0.2079, 0.6), (0.6847, -0.1455, 0.5196), (0.4699, -0.09988, 0.3), (0.3913, -0.08316, 7.348e-17), (0.4699, -0.09988, -0.3), (0.6847, -0.1455, -0.5196), (0.9781, -0.2079, -0.6), (1.272, -0.2703, -0.5196), (1.486, -0.3159, -0.3)], [], [(0, 12, 13, 1), (1, 13, 14, 2), (2, 14, 15, 3), (3, 15, 16, 4), (4, 16, 17, 5), (5, 17, 18, 6), (6, 18, 19, 7), (7, 19, 20, 8), (8, 20, 21, 9), (9, 21, 22, 10), (10, 22, 23, 11), (0, 11, 23, 12), (12, 24, 25, 13), (13, 25, 26, 14), (14, 26, 27, 15), (15, 27, 28, 16), (16, 28, 29, 17), (17, 29, 30, 18), (18, 30, 31, 19), (19, 31, 32, 20), (20, 32, 33, 21), (21, 33, 34, 22), (22, 34, 35, 23), (23, 35, 24, 12), (24, 36, 37, 25), (25, 37, 38, 26), (26, 38, 39, 27), (27, 39, 40, 28), (28, 40, 41, 29), (29, 41, 42, 30), (30, 42, 43, 31), (31, 43, 44, 32), (32, 44, 45, 33), (33, 45, 46, 34), (34, 46, 47, 35), (35, 47, 36, 24), (36, 48, 49, 37), (37, 49, 50, 38), (38, 50, 51, 39), (39, 51, 52, 40), (40, 52, 53, 41), (41, 53, 54, 42), (42, 54, 55, 43), (43, 55, 56, 44), (44, 56, 57, 45), (45, 57, 58, 46), (46, 58, 59, 47), (47, 59, 48, 36), (48, 60, 61, 49), (49, 61, 62, 50), (50, 62, 63, 51), (51, 63, 64, 52), (52, 64, 65, 53), (53, 65, 66, 54), (54, 66, 67, 55), (55, 67, 68, 56), (56, 68, 69, 57), (57, 69, 70, 58), (58, 70, 71, 59), (59, 71, 60, 48), (60, 72, 73, 61), (61, 73, 74, 62), (62, 74, 75, 63), (63, 75, 76, 64), (64, 76, 77, 65), (65, 77, 78, 66), (66, 78, 79, 67), (67, 79, 80, 68), (68, 80, 81, 69), (69, 81, 82, 70), (70, 82, 83, 71), (71, 83, 72, 60), (72, 84, 85, 73), (73, 85, 86, 74), (74, 86, 87, 75), (75, 87, 88, 76), (76, 88, 89, 77), (77, 89, 90, 78), (78, 90, 91, 79), (79, 91, 92, 80), (80, 92, 93, 81), (81, 93, 94, 82), (82, 94, 95, 83), (83, 95, 84, 72), (84, 96, 97, 85), (85, 97, 98, 86), (86, 98, 99, 87), (87, 99, 100, 88), (88, 100, 101, 89), (89, 101, 102, 90), (90, 102, 103, 91), (91, 103, 104, 92), (92, 104, 105, 93), (93, 105, 106, 94), (94, 106, 107, 95), (95, 107, 96, 84), (96, 108, 109, 97), (97, 109, 110, 98), (98, 110, 111, 99), (99, 111, 112, 100), (100, 112, 113, 101), (101, 113, 114, 102), (102, 114, 115, 103), (103, 115, 116, 104), (104, 116, 117, 105), (105, 117, 118, 106), (106, 118, 119, 107), (107, 119, 108, 96), (108, 120, 121, 109), (109, 121, 122, 110), (110, 122, 123, 111), (111, 123, 124, 112), (112, 124, 125, 113), (113, 125, 126, 114), (114, 126, 127, 115), (115, 127, 128, 116), (116, 128, 129, 117), (117, 129, 130, 118), (118, 130, 131, 119), (119, 131, 120, 108), (120, 132, 133, 121), (121, 133, 134, 122), (122, 134, 135, 123), (123, 135, 136, 124), (124, 136, 137, 125), (125, 137, 138, 126), (126, 138, 139, 127), (127, 139, 140, 128), (128, 140, 141, 129), (129, 141, 142, 130), (130, 142, 143, 131), (131, 143, 132, 120), (132, 144, 145, 133), (133, 145, 146, 134), (134, 146, 147, 135), (135, 147, 148, 136), (136, 148, 149, 137), (137, 149, 150, 138), (138, 150, 151, 139), (139, 151, 152, 140), (140, 152, 153, 141), (141, 153, 154, 142), (142, 154, 155, 143), (143, 155, 144, 132), (144, 156, 157, 145), (145, 157, 158, 146), (146, 158, 159, 147), (147, 159, 160, 148), (148, 160, 161, 149), (149, 161, 162, 150), (150, 162, 163, 151), (151, 163, 164, 152), (152, 164, 165, 153), (153, 165, 166, 154), (154, 166, 167, 155), (155, 167, 156, 144), (156, 168, 169, 157), (157, 169, 170, 158), (158, 170, 171, 159), (159, 171, 172, 160), (160, 172, 173, 161), (161, 173, 174, 162), (162, 174, 175, 163), (163, 175, 176, 164), (164, 176, 177, 165), (165, 177, 178, 166), (166, 178, 179, 167), (167, 179, 168, 156), (168, 180, 181, 169), (169, 181, 182, 170), (170, 182, 183, 171), (171, 183, 184, 172), (172, 184, 185, 173), (173, 185, 186, 174), (174, 186, 187, 175), (175, 187, 188, 176), (176, 188, 189, 177), (177, 189, 190, 178), (178, 190, 191, 179), (179, 191, 180, 168), (180, 192, 193, 181), (181, 193, 194, 182), (182, 194, 195, 183), (183, 195, 196, 184), (184, 196, 197, 185), (185, 197, 198, 186), (186, 198, 199, 187), (187, 199, 200, 188), (188, 200, 201, 189), (189, 201, 202, 190), (190, 202, 203, 191), (191, 203, 192, 180), (192, 204, 205, 193), (193, 205, 206, 194), (194, 206, 207, 195), (195, 207, 208, 196), (196, 208, 209, 197), (197, 209, 210, 198), (198, 210, 211, 199), (199, 211, 212, 200), (200, 212, 213, 201), (201, 213, 214, 202), (202, 214, 215, 203), (203, 215, 204, 192), (204, 216, 217, 205), (205, 217, 218, 206), (206, 218, 219, 207), (207, 219, 220, 208), (208, 220, 221, 209), (209, 221, 222, 210), (210, 222, 223, 211), (211, 223, 224, 212), (212, 224, 225, 213), (213, 225, 226, 214), (214, 226, 227, 215), (215, 227, 216, 204), (216, 228, 229, 217), (217, 229, 230, 218), (218, 230, 231, 219), (219, 231, 232, 220), (220, 232, 233, 221), (221, 233, 234, 222), (222, 234, 235, 223), (223, 235, 236, 224), (224, 236, 237, 225), (225, 237, 238, 226), (226, 238, 239, 227), (227, 239, 228, 216), (228, 240, 241, 229), (229, 241, 242, 230), (230, 242, 243, 231), (231, 243, 244, 232), (232, 244, 245, 233), (233, 245, 246, 234), (234, 246, 247, 235), (235, 247, 248, 236), (236, 248, 249, 237), (237, 249, 250, 238), (238, 250, 251, 239), (239, 251, 240, 228), (240, 252, 253, 241), (241, 253, 254, 242), (242, 254, 255, 243), (243, 255, 256, 244), (244, 256, 257, 245), (245, 257, 258, 246), (246, 258, 259, 247), (247, 259, 260, 248), (248, 260, 261, 249), (249, 261, 262, 250), (250, 262, 263, 251), (251, 263, 252, 240), (252, 264, 265, 253), (253, 265, 266, 254), (254, 266, 267, 255), (255, 267, 268, 256), (256, 268, 269, 257), (257, 269, 270, 258), (258, 270, 271, 259), (259, 271, 272, 260), (260, 272, 273, 261), (261, 273, 274, 262), (262, 274, 275, 263), (263, 275, 264, 252), (264, 276, 277, 265), (265, 277, 278, 266), (266, 278, 279, 267), (267, 279, 280, 268), (268, 280, 281, 269), (269, 281, 282, 270), (270, 282, 283, 271), (271, 283, 284, 272), (272, 284, 285, 273), (273, 285, 286, 274), (274, 286, 287, 275), (275, 287, 276, 264), (276, 288, 289, 277), (277, 289, 290, 278), (278, 290, 291, 279), (279, 291, 292, 280), (280, 292, 293, 281), (281, 293, 294, 282), (282, 294, 295, 283), (283, 295, 296, 284), (284, 296, 297, 285), (285, 297, 298, 286), (286, 298, 299, 287), (287, 299, 288, 276), (288, 300, 301, 289), (289, 301, 302, 290), (290, 302, 303, 291), (291, 303, 304, 292), (292, 304, 305, 293), (293, 305, 306, 294), (294, 306, 307, 295), (295, 307, 308, 296), (296, 308, 309, 297), (297, 309, 310, 298), (298, 310, 311, 299), (299, 311, 300, 288), (300, 312, 313, 301), (301, 313, 314, 302), (302, 314, 315, 303), (303, 315, 316, 304), (304, 316, 317, 305), (305, 317, 318, 306), (306, 318, 319, 307), (307, 319, 320, 308), (308, 320, 321, 309), (309, 321, 322, 310), (310, 322, 323, 311), (311, 323, 312, 300), (312, 324, 325, 313), (313, 325, 326, 314), (314, 326, 327, 315), (315, 327, 328, 316), (316, 328, 329, 317), (317, 329, 330, 318), (318, 330, 331, 319), (319, 331, 332, 320), (320, 332, 333, 321), (321, 333, 334, 322), (322, 334, 335, 323), (323, 335, 324, 312), (324, 336, 337, 325), (325, 337, 338, 326), (326, 338, 339, 327), (327, 339, 340, 328), (328, 340, 341, 329), (329, 341, 342, 330), (330, 342, 343, 331), (331, 343, 344, 332), (332, 344, 345, 333), (333, 345, 346, 334), (334, 346, 347, 335), (335, 347, 336, 324), (336, 348, 349, 337), (337, 349, 350, 338), (338, 350, 351, 339), (339, 351, 352, 340), (340, 352, 353, 341), (341, 353, 354, 342), (342, 354, 355, 343), (343, 355, 356, 344), (344, 356, 357, 345), (345, 357, 358, 346), (346, 358, 359, 347), (347, 359, 348, 336), (348, 0, 1, 349), (349, 1, 2, 350), (350, 2, 3, 351), (351, 3, 4, 352), (352, 4, 5, 353), (353, 5, 6, 354), (354, 6, 7, 355), (355, 7, 8, 356), (356, 8, 9, 357), (357, 9, 10, 358), (358, 10, 11, 359), (359, 11, 0, 348)])
me_torus.polygons.foreach_set('use_smooth', [True] * 360)
me_torus.materials.append(mat_material_002)
me_torus.use_remesh_preserve_volume = False
me_torus.use_remesh_preserve_attributes = False
me_torus.use_mirror_vertex_groups = False
me_torus.update()

# ---- objects
ob_donut_icing = bpy.data.objects.new('Donut Icing', me_torus_003)
ob_ground = bpy.data.objects.new('Ground', me_plane_001)
ob_donut = bpy.data.objects.new('Donut', me_torus)
ob_lamp = bpy.data.objects.new('Lamp', light_lamp)
ob_camera = bpy.data.objects.new('Camera', cam_camera)

# ---- transforms, parenting, visibility, modifiers, constraints
ob_donut_icing.location = (1.479, -1.092, -0.1379)
ob_donut_icing.lineart.crease_threshold = 0.0
_m = ob_donut_icing.modifiers.new('Solidify', 'SOLIDIFY')
_m.thickness = 0.049
_m.offset = 1.0
_m.nonmanifold_thickness_mode = 'FIXED'
_m.nonmanifold_merge_threshold = 0.0003
_m = ob_donut_icing.modifiers.new('Subsurf', 'SUBSURF')
_m.uv_smooth = 'PRESERVE_CORNERS'
_m.quality = 1
_m.render_levels = 1
_m.show_only_control_edges = False
ob_ground.location = (2.499, -2.444, 0.0009724)
ob_ground.rotation_euler = (0.0, -0.0, 0.7854)
ob_ground.scale = (-12.75, -12.75, -12.75)
ob_ground.lineart.crease_threshold = 0.0
ob_donut.location = (1.519, -1.092, 0.7114)
ob_donut.lineart.crease_threshold = 0.0
ob_lamp.location = (1.559, -1.092, 3.963)
ob_lamp.rotation_euler = (0.6503, 0.05522, 1.866)
ob_lamp.lock_rotations_4d = False
ob_lamp.empty_display_type = 'ARROWS'
ob_lamp.color = (0.0, 0.0, 0.0, 0.0)
ob_lamp.hide_viewport = True
ob_lamp.hide_render = True
ob_lamp.lineart.crease_threshold = 0.0
ob_camera.location = (7.481, -6.508, 5.344)
ob_camera.rotation_euler = (1.109, 0.0, 0.8149)
ob_camera.lock_rotations_4d = False
ob_camera.empty_display_type = 'ARROWS'
ob_camera.color = (0.0, 0.0, 0.0, 0.0)
ob_camera.display_type = 'WIRE'
ob_camera.lineart.crease_threshold = 0.0

# ---- collection membership
col_collection_1.objects.link(ob_donut_icing)
col_collection_1.objects.link(ob_ground)
col_collection_1.objects.link(ob_donut)
col_collection_1.objects.link(ob_lamp)
col_collection_1.objects.link(ob_camera)

# ---- scene / render settings (as saved in the file)
scene.camera = ob_camera
scene.frame_start = 1; scene.frame_end = 250; scene.frame_set(1)
scene.render.engine = 'CYCLES'
scene.render.resolution_percentage = 50
scene.render.dither_intensity = 0.0
scene.cycles.use_denoising = False
scene.cycles.samples = 128
scene.cycles.sampling_pattern = 'TABULATED_SOBOL'
scene.cycles.light_sampling_threshold = 0.0
scene.cycles.use_adaptive_sampling = False
scene.cycles.use_light_tree = False
scene.cycles.blur_glossy = 0.0
scene.cycles.sample_clamp_indirect = 0.0
scene.view_settings.view_transform = 'Standard'
bpy.context.view_layer.update()
